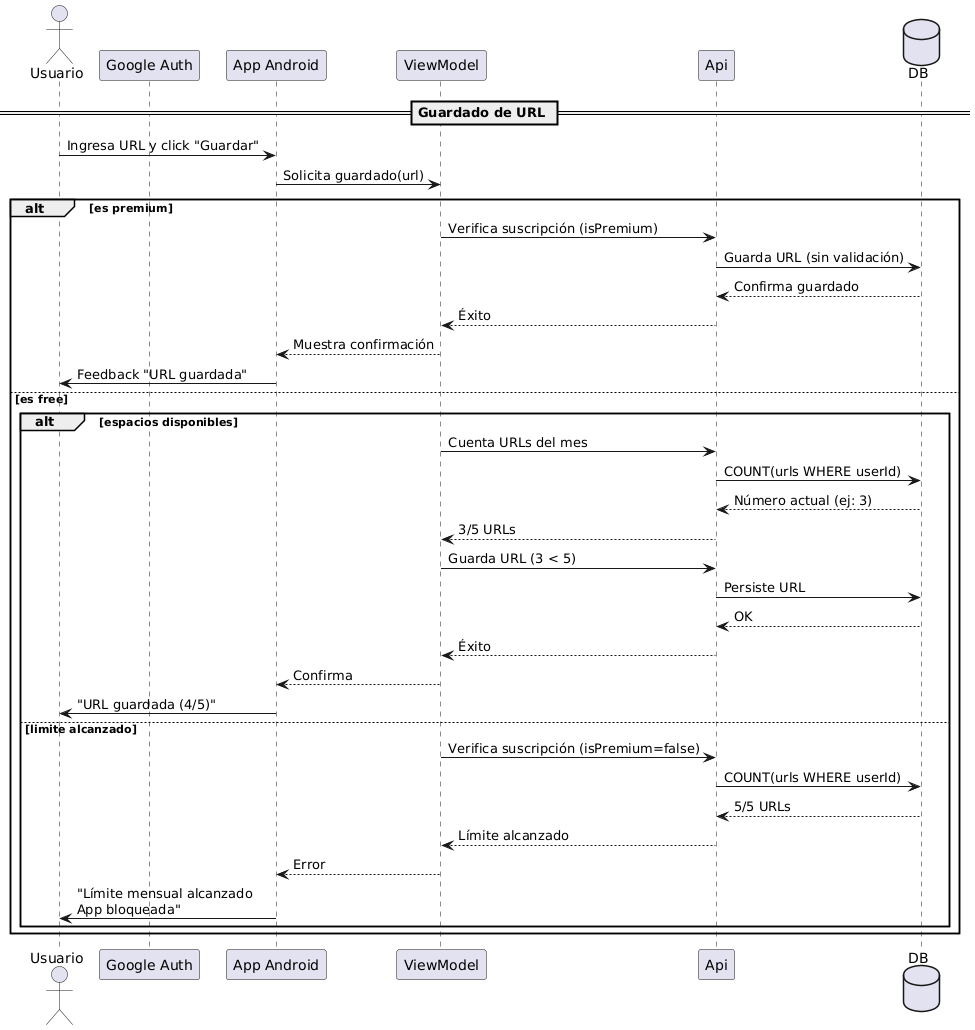

The diagram above was rendered by PlantUML. Its source (embedded in the PNG):
@startuml
actor Usuario as user
participant "Google Auth" as google
participant "App Android" as app
participant "ViewModel" as vm
participant "Api" as repo
database "DB" as db

== Guardado de URL ==
user -> app : Ingresa URL y click "Guardar"
app -> vm : Solicita guardado(url)

alt es premium
    vm -> repo : Verifica suscripción (isPremium)
    repo -> db : Guarda URL (sin validación)
    db --> repo : Confirma guardado
    repo --> vm : Éxito
    vm --> app : Muestra confirmación
    app -> user : Feedback "URL guardada"
else es free
alt espacios disponibles
    vm -> repo : Cuenta URLs del mes
    repo -> db : COUNT(urls WHERE userId)
    db --> repo : Número actual (ej: 3)
    repo --> vm : 3/5 URLs
    vm -> repo : Guarda URL (3 < 5)
    repo -> db : Persiste URL
    db --> repo : OK
    repo --> vm : Éxito
    vm --> app : Confirma
    app -> user : "URL guardada (4/5)"
else limite alcanzado
   vm -> repo : Verifica suscripción (isPremium=false)
   repo -> db : COUNT(urls WHERE userId)
   db --> repo : 5/5 URLs
   repo --> vm : Límite alcanzado
   vm --> app : Error
   app -> user : "Límite mensual alcanzado\nApp bloqueada"
   end
end
@enduml